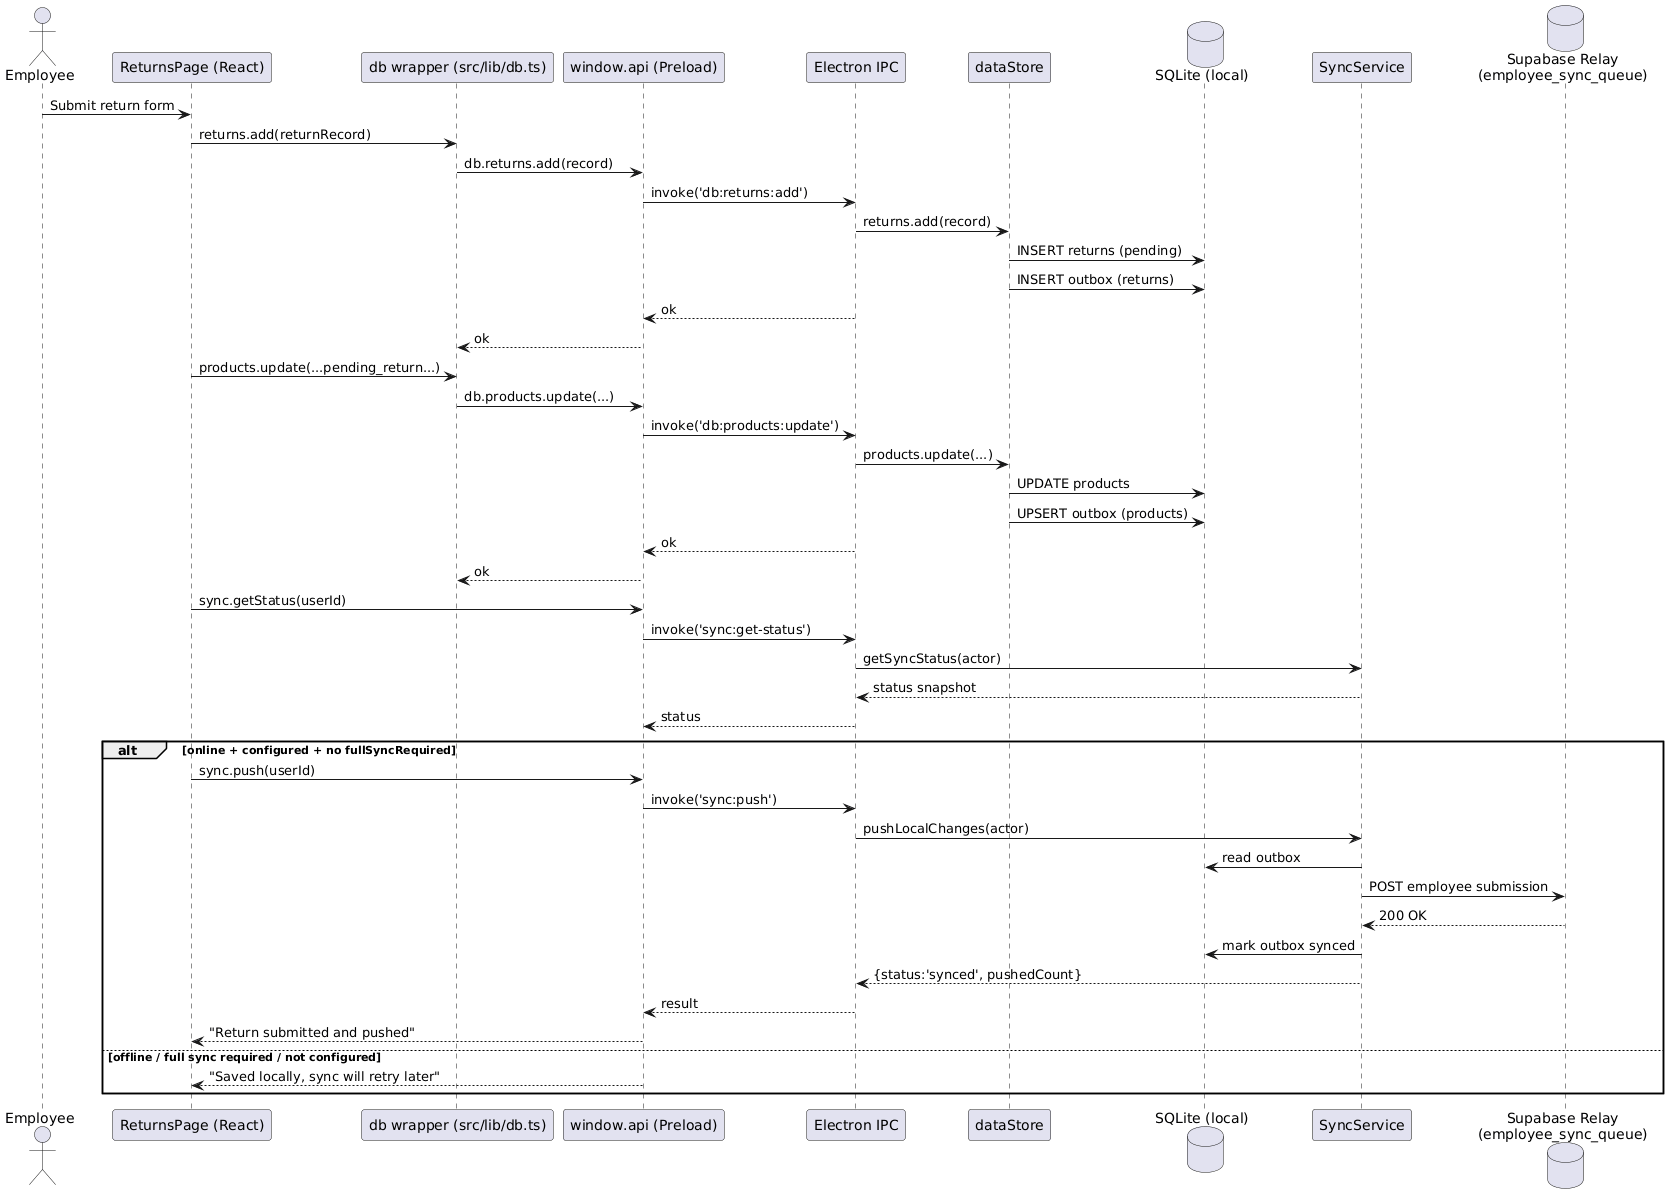

The diagram above was rendered by PlantUML. Its source (embedded in the PNG):
@startuml
actor Employee
participant "ReturnsPage (React)" as UI
participant "db wrapper (src/lib/db.ts)" as RDB
participant "window.api (Preload)" as API
participant "Electron IPC" as IPC
participant "dataStore" as DS
database "SQLite (local)" as DB
participant "SyncService" as Sync
database "Supabase Relay\n(employee_sync_queue)" as SB

Employee -> UI : Submit return form
UI -> RDB : returns.add(returnRecord)
RDB -> API : db.returns.add(record)
API -> IPC : invoke('db:returns:add')
IPC -> DS : returns.add(record)
DS -> DB : INSERT returns (pending)
DS -> DB : INSERT outbox (returns)
IPC --> API : ok
API --> RDB : ok

UI -> RDB : products.update(...pending_return...)
RDB -> API : db.products.update(...)
API -> IPC : invoke('db:products:update')
IPC -> DS : products.update(...)
DS -> DB : UPDATE products
DS -> DB : UPSERT outbox (products)
IPC --> API : ok
API --> RDB : ok

UI -> API : sync.getStatus(userId)
API -> IPC : invoke('sync:get-status')
IPC -> Sync : getSyncStatus(actor)
Sync --> IPC : status snapshot
IPC --> API : status

alt online + configured + no fullSyncRequired
  UI -> API : sync.push(userId)
  API -> IPC : invoke('sync:push')
  IPC -> Sync : pushLocalChanges(actor)
  Sync -> DB : read outbox
  Sync -> SB : POST employee submission
  SB --> Sync : 200 OK
  Sync -> DB : mark outbox synced
  Sync --> IPC : {status:'synced', pushedCount}
  IPC --> API : result
  API --> UI : "Return submitted and pushed"
else offline / full sync required / not configured
  API --> UI : "Saved locally, sync will retry later"
end
@enduml